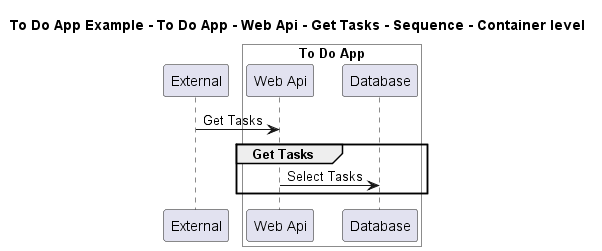

The diagram above was rendered by PlantUML. Its source (embedded in the PNG):
@startuml

title To Do App Example - To Do App - Web Api - Get Tasks - Sequence - Container level

participant "External" as C4InterFlow.SoftwareSystems.ExternalSystem

box "To Do App" #White
    participant "Web Api" as ToDoAppExample.SoftwareSystems.ToDoApp.Containers.WebApi
    participant "Database" as ToDoAppExample.SoftwareSystems.ToDoApp.Containers.Database
end box


C4InterFlow.SoftwareSystems.ExternalSystem -> ToDoAppExample.SoftwareSystems.ToDoApp.Containers.WebApi : Get Tasks
group Get Tasks
ToDoAppExample.SoftwareSystems.ToDoApp.Containers.WebApi -> ToDoAppExample.SoftwareSystems.ToDoApp.Containers.Database : Select Tasks
end


@enduml